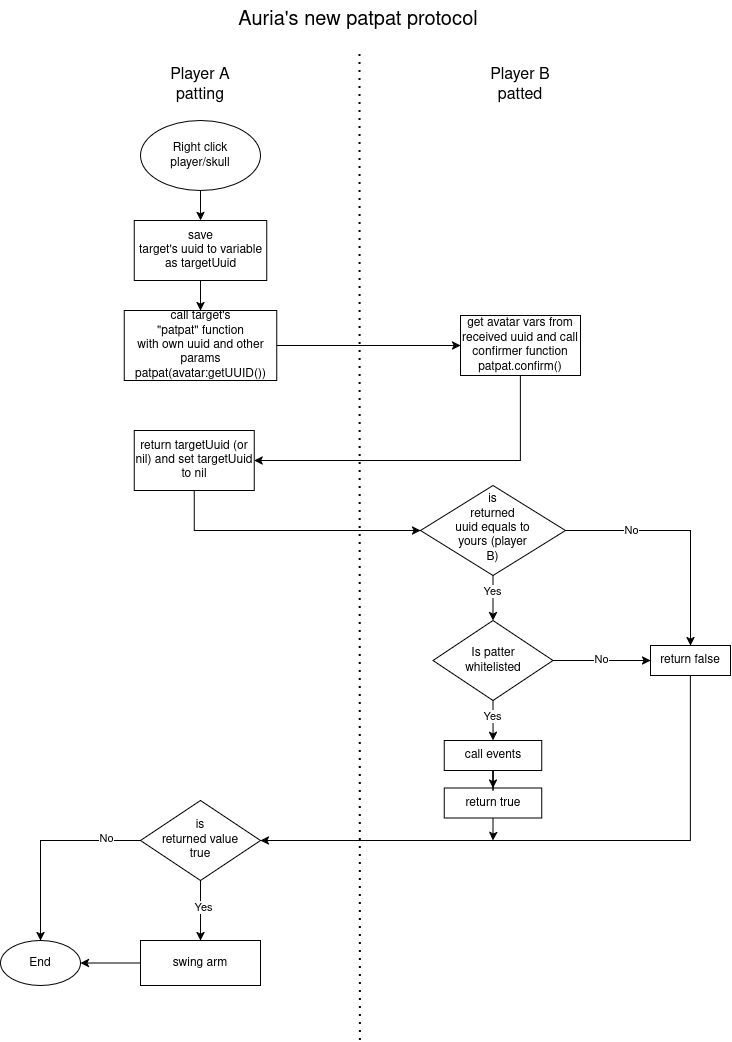

The diagram above was exported from draw.io. Its source (the exported page's mxGraphModel, read from the mxfile embedded in the PNG):
<mxGraphModel dx="2009" dy="1171" grid="1" gridSize="10" guides="1" tooltips="1" connect="1" arrows="1" fold="1" page="1" pageScale="1" pageWidth="827" pageHeight="1169" math="0" shadow="0">
  <root>
    <mxCell id="0" />
    <mxCell id="1" parent="0" />
    <mxCell id="1mCFLly-QqHRzoywGeJb-12" edge="1" parent="1" source="1mCFLly-QqHRzoywGeJb-1" style="edgeStyle=orthogonalEdgeStyle;rounded=0;orthogonalLoop=1;jettySize=auto;html=1;" target="1mCFLly-QqHRzoywGeJb-11" value="">
      <mxGeometry relative="1" as="geometry" />
    </mxCell>
    <mxCell id="1mCFLly-QqHRzoywGeJb-1" parent="1" style="ellipse;whiteSpace=wrap;html=1;shapeInside=1;" value="Right click&lt;br&gt;player/skull" vertex="1">
      <mxGeometry height="70" width="120" x="220" y="130" as="geometry" />
    </mxCell>
    <mxCell id="1mCFLly-QqHRzoywGeJb-5" edge="1" parent="1" source="1mCFLly-QqHRzoywGeJb-2" style="edgeStyle=orthogonalEdgeStyle;rounded=0;orthogonalLoop=1;jettySize=auto;html=1;" target="1mCFLly-QqHRzoywGeJb-4" value="">
      <mxGeometry relative="1" as="geometry" />
    </mxCell>
    <mxCell id="1mCFLly-QqHRzoywGeJb-2" parent="1" style="whiteSpace=wrap;html=1;" value="&lt;div&gt;call target's&lt;/div&gt;&lt;div&gt;&quot;patpat&quot; function&lt;br&gt;with own uuid and other params&lt;/div&gt;&lt;div&gt;patpat(avatar:getUUID())&lt;/div&gt;" vertex="1">
      <mxGeometry height="70" width="152.5" x="203.75" y="320" as="geometry" />
    </mxCell>
    <mxCell id="1mCFLly-QqHRzoywGeJb-15" edge="1" parent="1" source="1mCFLly-QqHRzoywGeJb-4" style="edgeStyle=orthogonalEdgeStyle;rounded=0;orthogonalLoop=1;jettySize=auto;html=1;entryX=1;entryY=0.5;entryDx=0;entryDy=0;" target="1mCFLly-QqHRzoywGeJb-25" value="">
      <mxGeometry relative="1" x="0.0135" as="geometry">
        <Array as="points">
          <mxPoint x="600" y="470" />
        </Array>
        <mxPoint x="330" y="469.9999999999999" as="targetPoint" />
      </mxGeometry>
    </mxCell>
    <mxCell id="1mCFLly-QqHRzoywGeJb-4" parent="1" style="whiteSpace=wrap;html=1;" value="&lt;div&gt;get avatar vars from received uuid and call&lt;/div&gt;&lt;div&gt;confirmer function patpat.confirm()&lt;/div&gt;" vertex="1">
      <mxGeometry height="60" width="120" x="540" y="325" as="geometry" />
    </mxCell>
    <mxCell id="1mCFLly-QqHRzoywGeJb-6" edge="1" parent="1" style="endArrow=none;dashed=1;html=1;dashPattern=1 3;strokeWidth=2;rounded=0;" value="">
      <mxGeometry height="50" relative="1" width="50" as="geometry">
        <mxPoint x="439.89" y="1050" as="sourcePoint" />
        <mxPoint x="439.48" y="60" as="targetPoint" />
      </mxGeometry>
    </mxCell>
    <mxCell id="1mCFLly-QqHRzoywGeJb-7" parent="1" style="text;html=1;whiteSpace=wrap;strokeColor=none;fillColor=none;align=center;verticalAlign=middle;rounded=0;" value="&lt;div&gt;&lt;font style=&quot;font-size: 16px;&quot;&gt;Player A&lt;/font&gt;&lt;/div&gt;&lt;div&gt;&lt;font style=&quot;font-size: 16px;&quot;&gt;patting&lt;/font&gt;&lt;/div&gt;" vertex="1">
      <mxGeometry height="50" width="90" x="235" y="70" as="geometry" />
    </mxCell>
    <mxCell id="1mCFLly-QqHRzoywGeJb-8" parent="1" style="text;html=1;whiteSpace=wrap;strokeColor=none;fillColor=none;align=center;verticalAlign=middle;rounded=0;" value="&lt;div&gt;&lt;font style=&quot;font-size: 16px;&quot;&gt;Player B&lt;/font&gt;&lt;/div&gt;&lt;div&gt;&lt;font style=&quot;font-size: 16px;&quot;&gt;patted&lt;/font&gt;&lt;/div&gt;" vertex="1">
      <mxGeometry height="60" width="110" x="545" y="65" as="geometry" />
    </mxCell>
    <mxCell id="1mCFLly-QqHRzoywGeJb-13" edge="1" parent="1" source="1mCFLly-QqHRzoywGeJb-11" style="edgeStyle=orthogonalEdgeStyle;rounded=0;orthogonalLoop=1;jettySize=auto;html=1;" target="1mCFLly-QqHRzoywGeJb-2">
      <mxGeometry relative="1" as="geometry" />
    </mxCell>
    <mxCell id="1mCFLly-QqHRzoywGeJb-11" parent="1" style="whiteSpace=wrap;html=1;" value="&lt;div&gt;save&lt;/div&gt;&lt;div&gt;target's uuid to variable as targetUuid&lt;/div&gt;" vertex="1">
      <mxGeometry height="60" width="132.5" x="213.75" y="230" as="geometry" />
    </mxCell>
    <mxCell id="1mCFLly-QqHRzoywGeJb-31" edge="1" parent="1" source="1mCFLly-QqHRzoywGeJb-23" style="edgeStyle=orthogonalEdgeStyle;rounded=0;orthogonalLoop=1;jettySize=auto;html=1;" target="1mCFLly-QqHRzoywGeJb-30" value="">
      <mxGeometry relative="1" as="geometry" />
    </mxCell>
    <mxCell id="1mCFLly-QqHRzoywGeJb-32" connectable="0" parent="1mCFLly-QqHRzoywGeJb-31" style="edgeLabel;html=1;align=center;verticalAlign=middle;resizable=0;points=[];" value="&lt;div&gt;Yes&lt;/div&gt;" vertex="1">
      <mxGeometry relative="1" x="-0.3475" y="-1" as="geometry">
        <mxPoint as="offset" />
      </mxGeometry>
    </mxCell>
    <mxCell id="1mCFLly-QqHRzoywGeJb-34" edge="1" parent="1" source="1mCFLly-QqHRzoywGeJb-23" style="edgeStyle=orthogonalEdgeStyle;rounded=0;orthogonalLoop=1;jettySize=auto;html=1;" target="1mCFLly-QqHRzoywGeJb-33" value="">
      <mxGeometry relative="1" as="geometry" />
    </mxCell>
    <mxCell id="1mCFLly-QqHRzoywGeJb-35" connectable="0" parent="1mCFLly-QqHRzoywGeJb-34" style="edgeLabel;html=1;align=center;verticalAlign=middle;resizable=0;points=[];" value="No" vertex="1">
      <mxGeometry relative="1" x="0.0216" y="2" as="geometry">
        <mxPoint x="-58" y="2" as="offset" />
      </mxGeometry>
    </mxCell>
    <mxCell id="1mCFLly-QqHRzoywGeJb-23" parent="1" style="rhombus;whiteSpace=wrap;html=1;shapeInside=1;" value="is returned uuid equals to yours (player B)" vertex="1">
      <mxGeometry height="90" width="145" x="500" y="495" as="geometry" />
    </mxCell>
    <mxCell id="1mCFLly-QqHRzoywGeJb-28" edge="1" parent="1" source="1mCFLly-QqHRzoywGeJb-25" style="edgeStyle=orthogonalEdgeStyle;rounded=0;orthogonalLoop=1;jettySize=auto;html=1;entryX=0;entryY=0.5;entryDx=0;entryDy=0;" target="1mCFLly-QqHRzoywGeJb-23">
      <mxGeometry relative="1" as="geometry">
        <Array as="points">
          <mxPoint x="273.8" y="540" />
        </Array>
      </mxGeometry>
    </mxCell>
    <mxCell id="1mCFLly-QqHRzoywGeJb-25" parent="1" style="whiteSpace=wrap;html=1;" value="return targetUuid (or nil) and set&amp;nbsp;targetUuid to nil" vertex="1">
      <mxGeometry height="60" width="120" x="213.75" y="440" as="geometry" />
    </mxCell>
    <mxCell id="1mCFLly-QqHRzoywGeJb-36" edge="1" parent="1" source="1mCFLly-QqHRzoywGeJb-30" style="edgeStyle=orthogonalEdgeStyle;rounded=0;orthogonalLoop=1;jettySize=auto;html=1;" target="1mCFLly-QqHRzoywGeJb-33">
      <mxGeometry relative="1" as="geometry" />
    </mxCell>
    <mxCell id="1mCFLly-QqHRzoywGeJb-37" connectable="0" parent="1mCFLly-QqHRzoywGeJb-36" style="edgeLabel;html=1;align=center;verticalAlign=middle;resizable=0;points=[];" value="No" vertex="1">
      <mxGeometry relative="1" x="-0.0107" y="1" as="geometry">
        <mxPoint as="offset" />
      </mxGeometry>
    </mxCell>
    <mxCell id="1mCFLly-QqHRzoywGeJb-56" edge="1" parent="1" source="1mCFLly-QqHRzoywGeJb-30" style="edgeStyle=orthogonalEdgeStyle;rounded=0;orthogonalLoop=1;jettySize=auto;html=1;" target="1mCFLly-QqHRzoywGeJb-55">
      <mxGeometry relative="1" as="geometry" />
    </mxCell>
    <mxCell id="1mCFLly-QqHRzoywGeJb-59" connectable="0" parent="1mCFLly-QqHRzoywGeJb-56" style="edgeLabel;html=1;align=center;verticalAlign=middle;resizable=0;points=[];" value="Yes" vertex="1">
      <mxGeometry relative="1" x="-0.4895" y="1" as="geometry">
        <mxPoint x="-2" y="6" as="offset" />
      </mxGeometry>
    </mxCell>
    <mxCell id="1mCFLly-QqHRzoywGeJb-30" parent="1" style="rhombus;whiteSpace=wrap;html=1;shapeInside=1;" value="Is patter whitelisted" vertex="1">
      <mxGeometry height="80" width="120" x="512.5" y="630" as="geometry" />
    </mxCell>
    <mxCell id="1mCFLly-QqHRzoywGeJb-47" edge="1" parent="1" source="1mCFLly-QqHRzoywGeJb-33" style="edgeStyle=orthogonalEdgeStyle;rounded=0;orthogonalLoop=1;jettySize=auto;html=1;" target="1mCFLly-QqHRzoywGeJb-41">
      <mxGeometry relative="1" as="geometry">
        <Array as="points">
          <mxPoint x="770" y="850" />
        </Array>
      </mxGeometry>
    </mxCell>
    <mxCell id="1mCFLly-QqHRzoywGeJb-33" parent="1" style="whiteSpace=wrap;html=1;" value="return false" vertex="1">
      <mxGeometry height="30" width="80" x="730" y="655" as="geometry" />
    </mxCell>
    <mxCell id="1mCFLly-QqHRzoywGeJb-57" edge="1" parent="1" source="1mCFLly-QqHRzoywGeJb-39" style="edgeStyle=orthogonalEdgeStyle;rounded=0;orthogonalLoop=1;jettySize=auto;html=1;">
      <mxGeometry relative="1" as="geometry">
        <mxPoint x="572.5" y="850" as="targetPoint" />
      </mxGeometry>
    </mxCell>
    <mxCell id="1mCFLly-QqHRzoywGeJb-39" parent="1" style="whiteSpace=wrap;html=1;" value="return true" vertex="1">
      <mxGeometry height="30" width="97.5" x="523.75" y="797.5" as="geometry" />
    </mxCell>
    <mxCell id="1mCFLly-QqHRzoywGeJb-48" edge="1" parent="1" source="1mCFLly-QqHRzoywGeJb-41" style="edgeStyle=orthogonalEdgeStyle;rounded=0;orthogonalLoop=1;jettySize=auto;html=1;" target="1mCFLly-QqHRzoywGeJb-50">
      <mxGeometry relative="1" x="-0.64" as="geometry">
        <Array as="points">
          <mxPoint x="120" y="850" />
        </Array>
        <mxPoint x="160" y="850" as="targetPoint" />
      </mxGeometry>
    </mxCell>
    <mxCell id="1mCFLly-QqHRzoywGeJb-49" connectable="0" parent="1mCFLly-QqHRzoywGeJb-48" style="edgeLabel;html=1;align=center;verticalAlign=middle;resizable=0;points=[];" value="No" vertex="1">
      <mxGeometry relative="1" x="-0.65" y="-2" as="geometry">
        <mxPoint as="offset" />
      </mxGeometry>
    </mxCell>
    <mxCell id="1mCFLly-QqHRzoywGeJb-52" edge="1" parent="1" source="1mCFLly-QqHRzoywGeJb-41" style="edgeStyle=orthogonalEdgeStyle;rounded=0;orthogonalLoop=1;jettySize=auto;html=1;" target="1mCFLly-QqHRzoywGeJb-51" value="">
      <mxGeometry relative="1" as="geometry" />
    </mxCell>
    <mxCell id="1mCFLly-QqHRzoywGeJb-53" connectable="0" parent="1mCFLly-QqHRzoywGeJb-52" style="edgeLabel;html=1;align=center;verticalAlign=middle;resizable=0;points=[];" value="Yes" vertex="1">
      <mxGeometry relative="1" x="-0.1271" y="2" as="geometry">
        <mxPoint as="offset" />
      </mxGeometry>
    </mxCell>
    <mxCell id="1mCFLly-QqHRzoywGeJb-41" parent="1" style="rhombus;whiteSpace=wrap;html=1;shapeInside=1;" value="is returned value true" vertex="1">
      <mxGeometry height="80" width="120" x="220" y="810" as="geometry" />
    </mxCell>
    <mxCell id="1mCFLly-QqHRzoywGeJb-50" parent="1" style="ellipse;whiteSpace=wrap;html=1;shapeInside=1;" value="End" vertex="1">
      <mxGeometry height="45" width="80" x="80" y="950" as="geometry" />
    </mxCell>
    <mxCell id="1mCFLly-QqHRzoywGeJb-54" edge="1" parent="1" source="1mCFLly-QqHRzoywGeJb-51" style="edgeStyle=orthogonalEdgeStyle;rounded=0;orthogonalLoop=1;jettySize=auto;html=1;" target="1mCFLly-QqHRzoywGeJb-50">
      <mxGeometry relative="1" as="geometry" />
    </mxCell>
    <mxCell id="1mCFLly-QqHRzoywGeJb-51" parent="1" style="whiteSpace=wrap;html=1;" value="swing arm" vertex="1">
      <mxGeometry height="45" width="120" x="220" y="950" as="geometry" />
    </mxCell>
    <mxCell id="1mCFLly-QqHRzoywGeJb-58" edge="1" parent="1" source="1mCFLly-QqHRzoywGeJb-55" style="edgeStyle=orthogonalEdgeStyle;rounded=0;orthogonalLoop=1;jettySize=auto;html=1;" target="1mCFLly-QqHRzoywGeJb-39">
      <mxGeometry relative="1" as="geometry" />
    </mxCell>
    <mxCell id="1mCFLly-QqHRzoywGeJb-55" parent="1" style="whiteSpace=wrap;html=1;" value="call events" vertex="1">
      <mxGeometry height="30" width="97.5" x="523.75" y="750" as="geometry" />
    </mxCell>
    <mxCell id="Z0lWbnZzKj7gwlUvs8_--2" parent="1" style="text;html=1;whiteSpace=wrap;strokeColor=none;fillColor=none;align=center;verticalAlign=middle;rounded=0;" value="&lt;font style=&quot;font-size: 20px;&quot;&gt;Auria's new patpat protocol&lt;/font&gt;" vertex="1">
      <mxGeometry height="40" width="256.25" x="310" y="10" as="geometry" />
    </mxCell>
  </root>
</mxGraphModel>